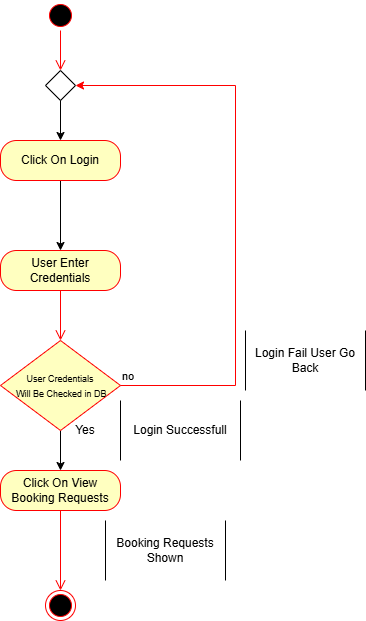

The diagram above was exported from draw.io. Its source (the exported page's mxGraphModel, read from the mxfile embedded in the PNG):
<mxGraphModel dx="911" dy="661" grid="1" gridSize="10" guides="1" tooltips="1" connect="1" arrows="1" fold="1" page="1" pageScale="1" pageWidth="850" pageHeight="1100" math="0" shadow="0">
  <root>
    <mxCell id="0" />
    <mxCell id="1" parent="0" />
    <mxCell id="jn3a3us38jo81IRcZLi2-1" parent="1" style="ellipse;html=1;shape=startState;fillColor=#000000;strokeColor=#ff0000;" value="" vertex="1">
      <mxGeometry height="30" width="30" x="160" y="70" as="geometry" />
    </mxCell>
    <mxCell id="jn3a3us38jo81IRcZLi2-2" edge="1" parent="1" source="jn3a3us38jo81IRcZLi2-1" style="edgeStyle=orthogonalEdgeStyle;html=1;verticalAlign=bottom;endArrow=open;endSize=8;strokeColor=#ff0000;rounded=0;entryX=0.5;entryY=0;entryDx=0;entryDy=0;" target="jn3a3us38jo81IRcZLi2-11" value="">
      <mxGeometry relative="1" as="geometry">
        <mxPoint x="175" y="170" as="targetPoint" />
      </mxGeometry>
    </mxCell>
    <mxCell id="jn3a3us38jo81IRcZLi2-4" parent="1" style="rounded=1;whiteSpace=wrap;html=1;arcSize=40;fontColor=#000000;fillColor=#ffffc0;strokeColor=#ff0000;" value="User Enter Credentials" vertex="1">
      <mxGeometry height="40" width="120" x="115" y="320" as="geometry" />
    </mxCell>
    <mxCell id="jn3a3us38jo81IRcZLi2-5" edge="1" parent="1" source="jn3a3us38jo81IRcZLi2-4" style="edgeStyle=orthogonalEdgeStyle;html=1;verticalAlign=bottom;endArrow=open;endSize=8;strokeColor=#ff0000;rounded=0;entryX=0.5;entryY=0;entryDx=0;entryDy=0;" target="jn3a3us38jo81IRcZLi2-7" value="">
      <mxGeometry relative="1" as="geometry">
        <mxPoint x="175" y="420" as="targetPoint" />
      </mxGeometry>
    </mxCell>
    <mxCell id="jn3a3us38jo81IRcZLi2-30" edge="1" parent="1" source="jn3a3us38jo81IRcZLi2-7" style="edgeStyle=orthogonalEdgeStyle;rounded=0;orthogonalLoop=1;jettySize=auto;html=1;" target="jn3a3us38jo81IRcZLi2-28" value="">
      <mxGeometry relative="1" as="geometry" />
    </mxCell>
    <mxCell id="jn3a3us38jo81IRcZLi2-7" parent="1" style="rhombus;whiteSpace=wrap;html=1;fontColor=#000000;fillColor=#ffffc0;strokeColor=#ff0000;" value="&lt;font style=&quot;font-size: 9px;&quot;&gt;User Credentials&lt;/font&gt;&lt;div&gt;&lt;font style=&quot;font-size: 9px;&quot;&gt;&amp;nbsp;Will Be Checked in DB&lt;/font&gt;&lt;/div&gt;" vertex="1">
      <mxGeometry height="90" width="120" x="115" y="410" as="geometry" />
    </mxCell>
    <mxCell id="jn3a3us38jo81IRcZLi2-8" edge="1" parent="1" source="jn3a3us38jo81IRcZLi2-7" style="html=1;align=left;verticalAlign=bottom;endArrow=classic;strokeColor=#ff0000;rounded=0;endFill=1;edgeStyle=elbowEdgeStyle;elbow=vertical;entryX=1;entryY=0.5;entryDx=0;entryDy=0;" target="jn3a3us38jo81IRcZLi2-11" value="no">
      <mxGeometry relative="1" x="-1" as="geometry">
        <Array as="points">
          <mxPoint x="350" y="455" />
        </Array>
        <mxPoint x="250.29999999999995" y="215.62999999999988" as="targetPoint" />
      </mxGeometry>
    </mxCell>
    <mxCell id="H03DSNvIJw4zIsmJ6Pos-4" edge="1" parent="1" source="jn3a3us38jo81IRcZLi2-11" style="edgeStyle=orthogonalEdgeStyle;rounded=0;orthogonalLoop=1;jettySize=auto;html=1;" target="H03DSNvIJw4zIsmJ6Pos-2" value="">
      <mxGeometry relative="1" as="geometry" />
    </mxCell>
    <mxCell id="jn3a3us38jo81IRcZLi2-11" parent="1" style="rhombus;" value="" vertex="1">
      <mxGeometry height="30" width="30" x="160" y="140" as="geometry" />
    </mxCell>
    <mxCell id="jn3a3us38jo81IRcZLi2-14" parent="1" style="shape=partialRectangle;whiteSpace=wrap;html=1;bottom=0;top=0;fillColor=none;" value="Login Fail User Go Back" vertex="1">
      <mxGeometry height="60" width="120" x="360" y="400" as="geometry" />
    </mxCell>
    <mxCell id="jn3a3us38jo81IRcZLi2-15" parent="1" style="shape=partialRectangle;whiteSpace=wrap;html=1;bottom=0;top=0;fillColor=none;" value="Login Successfull" vertex="1">
      <mxGeometry height="60" width="120" x="235" y="470" as="geometry" />
    </mxCell>
    <mxCell id="jn3a3us38jo81IRcZLi2-18" parent="1" style="ellipse;html=1;shape=endState;fillColor=#000000;strokeColor=#ff0000;" value="" vertex="1">
      <mxGeometry height="30" width="30" x="160" y="660" as="geometry" />
    </mxCell>
    <mxCell id="jn3a3us38jo81IRcZLi2-26" parent="1" style="shape=partialRectangle;whiteSpace=wrap;html=1;bottom=0;top=0;fillColor=none;" value="Booking Requests Shown" vertex="1">
      <mxGeometry height="60" width="120" x="220" y="590" as="geometry" />
    </mxCell>
    <mxCell id="jn3a3us38jo81IRcZLi2-28" parent="1" style="rounded=1;whiteSpace=wrap;html=1;arcSize=40;fontColor=#000000;fillColor=#ffffc0;strokeColor=#ff0000;" value="Click On View Booking Requests" vertex="1">
      <mxGeometry height="40" width="120" x="115" y="540" as="geometry" />
    </mxCell>
    <mxCell id="jn3a3us38jo81IRcZLi2-29" edge="1" parent="1" source="jn3a3us38jo81IRcZLi2-28" style="edgeStyle=orthogonalEdgeStyle;html=1;verticalAlign=bottom;endArrow=open;endSize=8;strokeColor=#ff0000;rounded=0;entryX=0.5;entryY=0;entryDx=0;entryDy=0;" target="jn3a3us38jo81IRcZLi2-18" value="">
      <mxGeometry relative="1" as="geometry">
        <mxPoint x="175" y="640" as="targetPoint" />
      </mxGeometry>
    </mxCell>
    <mxCell id="H03DSNvIJw4zIsmJ6Pos-3" edge="1" parent="1" source="H03DSNvIJw4zIsmJ6Pos-2" style="edgeStyle=orthogonalEdgeStyle;rounded=0;orthogonalLoop=1;jettySize=auto;html=1;" target="jn3a3us38jo81IRcZLi2-4" value="">
      <mxGeometry relative="1" as="geometry" />
    </mxCell>
    <mxCell id="H03DSNvIJw4zIsmJ6Pos-2" parent="1" style="rounded=1;whiteSpace=wrap;html=1;arcSize=40;fontColor=#000000;fillColor=#ffffc0;strokeColor=#ff0000;" value="Click On Login" vertex="1">
      <mxGeometry height="40" width="120" x="115" y="210" as="geometry" />
    </mxCell>
    <mxCell id="H03DSNvIJw4zIsmJ6Pos-6" parent="1" style="text;html=1;whiteSpace=wrap;strokeColor=none;fillColor=none;align=center;verticalAlign=middle;rounded=0;" value="Yes" vertex="1">
      <mxGeometry height="30" width="60" x="170" y="485" as="geometry" />
    </mxCell>
  </root>
</mxGraphModel>